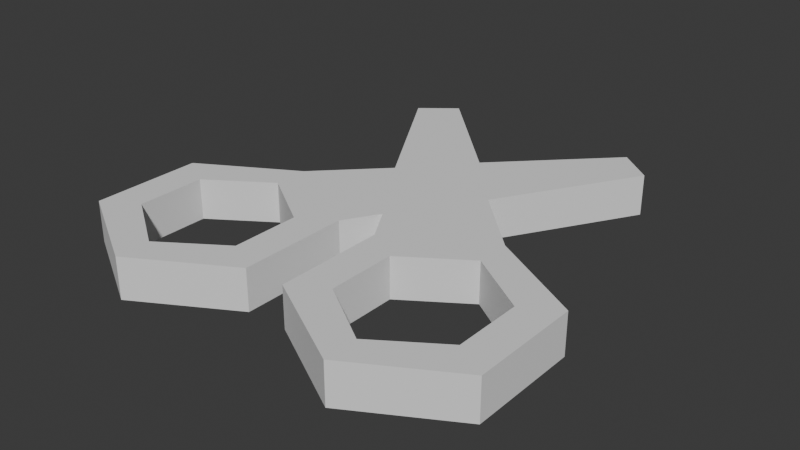 # Source: ScissorsOpen.blend  (saved by Blender 4.0.36; exported with 4.5.12 LTS)
import bpy
from mathutils import Matrix  # noqa: F401  (used for matrix-valued properties, if any)

bpy.ops.wm.read_factory_settings(use_empty=True)
scene = bpy.context.scene
scene.name = 'Scene'

# ---- world
world_world = bpy.data.worlds.new('World'); scene.world = world_world
world_world.use_nodes = True; world_world.node_tree.nodes.clear()
_N = world_world.node_tree.nodes; _L = world_world.node_tree.links
n0 = _N.new('ShaderNodeOutputWorld'); n0.name = 'World Output'; n0.location = (300, 300)
n1 = _N.new('ShaderNodeBackground'); n1.name = 'Background'; n1.location = (10, 300)
n1.inputs[0].default_value = (0.05088, 0.05088, 0.05088, 1.0)
_L.new(n1.outputs[0], n0.inputs[0])
n0.is_active_output = True
world_world.color = (0.05088, 0.05088, 0.05088)
world_world.use_sun_shadow = False
world_world.sun_shadow_jitter_overblur = 0.0

# ---- meshes
me_circle = bpy.data.meshes.new('Circle')
me_circle.from_pydata([(-0.06375, 0.1082, -0.01125), (-0.1163, 0.07819, -0.01125), (-0.1163, 0.01819, -0.01125), (-0.06375, -0.01181, -0.01125), (-0.01125, 0.01819, -0.01125), (-0.01125, 0.07819, -0.01125), (0.05625, -0.1356, -0.01125), (0.075, -0.1206, -0.01125), (-0.0975, 0.06694, -0.01125), (-0.06375, 0.08944, -0.01125), (-0.0975, 0.02944, -0.01125), (-0.06375, 0.006942, -0.01125), (-0.03, 0.06694, -0.01125), (-0.03, 0.02944, -0.01125), (0.06375, 0.1082, -0.01125), (0.1163, 0.07819, -0.01125), (0.1163, 0.01819, -0.01125), (0.06375, -0.01181, -0.01125), (0.01125, 0.01819, -0.01125), (0.01125, 0.07819, -0.01125), (-0.05625, -0.1356, -0.01125), (-0.075, -0.1206, -0.01125), (0.0975, 0.06694, -0.01125), (0.06375, 0.08944, -0.01125), (0.0975, 0.02944, -0.01125), (0.06375, 0.006942, -0.01125), (0.03, 0.06694, -0.01125), (0.03, 0.02944, -0.01125), (0.0, -0.0005576, -0.01125), (0.03, -0.04556, -0.01125), (-0.03, -0.04556, -0.01125), (0.0, -0.07931, -0.01125), (-0.06375, 0.1082, 0.01125), (-0.1163, 0.07819, 0.01125), (-0.1163, 0.01819, 0.01125), (-0.06375, -0.01181, 0.01125), (-0.01125, 0.01819, 0.01125), (-0.01125, 0.07819, 0.01125), (0.05625, -0.1356, 0.01125), (0.075, -0.1206, 0.01125), (-0.0975, 0.06694, 0.01125), (-0.06375, 0.08944, 0.01125), (-0.0975, 0.02944, 0.01125), (-0.06375, 0.006942, 0.01125), (-0.03, 0.06694, 0.01125), (-0.03, 0.02944, 0.01125), (0.06375, 0.1082, 0.01125), (0.1163, 0.07819, 0.01125), (0.1163, 0.01819, 0.01125), (0.06375, -0.01181, 0.01125), (0.01125, 0.01819, 0.01125), (0.01125, 0.07819, 0.01125), (-0.05625, -0.1356, 0.01125), (-0.075, -0.1206, 0.01125), (0.0975, 0.06694, 0.01125), (0.06375, 0.08944, 0.01125), (0.0975, 0.02944, 0.01125), (0.06375, 0.006942, 0.01125), (0.03, 0.06694, 0.01125), (0.03, 0.02944, 0.01125), (0.0, -0.0005576, 0.01125), (0.03, -0.04556, 0.01125), (-0.03, -0.04556, 0.01125), (0.0, -0.07931, 0.01125)], [], [(8, 1, 0, 9), (10, 2, 1, 8), (11, 3, 2, 10), (13, 4, 3, 11), (12, 5, 4, 13), (9, 0, 5, 12), (22, 23, 14, 15), (24, 22, 15, 16), (25, 24, 16, 17), (27, 25, 17, 18), (26, 27, 18, 19), (23, 26, 19, 14), (20, 21, 30, 31), (6, 31, 29, 7), (3, 4, 28, 30), (17, 29, 28, 18), (30, 28, 29), (30, 29, 31), (40, 41, 32, 33), (42, 40, 33, 34), (43, 42, 34, 35), (45, 43, 35, 36), (44, 45, 36, 37), (41, 44, 37, 32), (54, 47, 46, 55), (56, 48, 47, 54), (57, 49, 48, 56), (59, 50, 49, 57), (58, 51, 50, 59), (55, 46, 51, 58), (52, 63, 62, 53), (38, 39, 61, 63), (35, 62, 60, 36), (49, 50, 60, 61), (62, 61, 60), (62, 63, 61), (3, 35, 34, 2), (26, 58, 59, 27), (11, 43, 45, 13), (23, 55, 58, 26), (5, 37, 36, 4), (20, 52, 53, 21), (0, 32, 37, 5), (6, 38, 63, 31), (28, 60, 50, 18), (4, 36, 60, 28), (9, 41, 40, 8), (14, 46, 47, 15), (29, 61, 39, 7), (8, 40, 42, 10), (15, 47, 48, 16), (17, 49, 61, 29), (10, 42, 43, 11), (16, 48, 49, 17), (30, 62, 35, 3), (27, 59, 57, 25), (31, 63, 52, 20), (13, 45, 44, 12), (18, 50, 51, 19), (21, 53, 62, 30), (12, 44, 41, 9), (19, 51, 46, 14), (22, 54, 55, 23), (7, 39, 38, 6), (24, 56, 54, 22), (1, 33, 32, 0), (25, 57, 56, 24), (2, 34, 33, 1)])
_uv = me_circle.uv_layers.new(name='UVMap')
_uv.uv.foreach_set('vector', [0.0, 0.0, 0.0, 0.0, 0.0, 0.0, 0.0, 0.0, 0.0, 0.0, 0.0, 0.0, 0.0, 0.0, 0.0, 0.0, 0.0, 0.0, 0.0, 0.0, 0.0, 0.0, 0.0, 0.0, 0.0, 0.0, 0.0, 0.0, 0.0, 0.0, 0.0, 0.0, 0.0, 0.0, 0.0, 0.0, 0.0, 0.0, 0.0, 0.0, 0.0, 0.0, 0.0, 0.0, 0.0, 0.0, 0.0, 0.0, 0.0, 0.0, 0.0, 0.0, 0.0, 0.0, 0.0, 0.0, 0.0, 0.0, 0.0, 0.0, 0.0, 0.0, 0.0, 0.0, 0.0, 0.0, 0.0, 0.0, 0.0, 0.0, 0.0, 0.0, 0.0, 0.0, 0.0, 0.0, 0.0, 0.0, 0.0, 0.0, 0.0, 0.0, 0.0, 0.0, 0.0, 0.0, 0.0, 0.0, 0.0, 0.0, 0.0, 0.0, 0.0, 0.0, 0.0, 0.0, 0.0, 0.0, 0.0, 0.0, 0.0, 0.0, 0.0, 0.0, 0.0, 0.0, 0.0, 0.0, 0.0, 0.0, 0.0, 0.0, 0.0, 0.0, 0.0, 0.0, 0.0, 0.0, 0.0, 0.0, 0.0, 0.0, 0.0, 0.0, 0.0, 0.0, 0.0, 0.0, 0.0, 0.0, 0.0, 0.0, 0.0, 0.0, 0.0, 0.0, 0.0, 0.0, 0.0, 0.0, 0.0, 0.0, 0.0, 0.0, 0.0, 0.0, 0.0, 0.0, 0.0, 0.0, 0.0, 0.0, 0.0, 0.0, 0.0, 0.0, 0.0, 0.0, 0.0, 0.0, 0.0, 0.0, 0.0, 0.0, 0.0, 0.0, 0.0, 0.0, 0.0, 0.0, 0.0, 0.0, 0.0, 0.0, 0.0, 0.0, 0.0, 0.0, 0.0, 0.0, 0.0, 0.0, 0.0, 0.0, 0.0, 0.0, 0.0, 0.0, 0.0, 0.0, 0.0, 0.0, 0.0, 0.0, 0.0, 0.0, 0.0, 0.0, 0.0, 0.0, 0.0, 0.0, 0.0, 0.0, 0.0, 0.0, 0.0, 0.0, 0.0, 0.0, 0.0, 0.0, 0.0, 0.0, 0.0, 0.0, 0.0, 0.0, 0.0, 0.0, 0.0, 0.0, 0.0, 0.0, 0.0, 0.0, 0.0, 0.0, 0.0, 0.0, 0.0, 0.0, 0.0, 0.0, 0.0, 0.0, 0.0, 0.0, 0.0, 0.0, 0.0, 0.0, 0.0, 0.0, 0.0, 0.0, 0.0, 0.0, 0.0, 0.0, 0.0, 0.0, 0.0, 0.0, 0.0, 0.0, 0.0, 0.0, 0.0, 0.0, 0.0, 0.0, 0.0, 0.0, 0.0, 0.0, 0.0, 0.0, 0.0, 0.0, 0.0, 0.0, 0.0, 0.0, 0.0, 0.0, 0.0, 0.0, 0.0, 0.0, 0.0, 0.0, 0.0, 0.0, 0.0, 0.0, 0.0, 0.0, 0.0, 0.0, 0.0, 0.0, 0.0, 0.0, 0.0, 0.0, 0.0, 0.0, 0.0, 0.0, 0.0, 0.0, 0.0, 0.0, 0.0, 0.0, 0.0, 0.0, 0.0, 0.0, 0.0, 0.0, 0.0, 0.0, 0.0, 0.0, 0.0, 0.0, 0.0, 0.0, 0.0, 0.0, 0.0, 0.0, 0.0, 0.0, 0.0, 0.0, 0.0, 0.0, 0.0, 0.0, 0.0, 0.0, 0.0, 0.0, 0.0, 0.0, 0.0, 0.0, 0.0, 0.0, 0.0, 0.0, 0.0, 0.0, 0.0, 0.0, 0.0, 0.0, 0.0, 0.0, 0.0, 0.0, 0.0, 0.0, 0.0, 0.0, 0.0, 0.0, 0.0, 0.0, 0.0, 0.0, 0.0, 0.0, 0.0, 0.0, 0.0, 0.0, 0.0, 0.0, 0.0, 0.0, 0.0, 0.0, 0.0, 0.0, 0.0, 0.0, 0.0, 0.0, 0.0, 0.0, 0.0, 0.0, 0.0, 0.0, 0.0, 0.0, 0.0, 0.0, 0.0, 0.0, 0.0, 0.0, 0.0, 0.0, 0.0, 0.0, 0.0, 0.0, 0.0, 0.0, 0.0, 0.0, 0.0, 0.0, 0.0, 0.0, 0.0, 0.0, 0.0, 0.0, 0.0, 0.0, 0.0, 0.0, 0.0, 0.0, 0.0, 0.0, 0.0, 0.0, 0.0, 0.0, 0.0, 0.0, 0.0, 0.0, 0.0, 0.0, 0.0, 0.0, 0.0, 0.0, 0.0, 0.0, 0.0, 0.0, 0.0, 0.0, 0.0, 0.0, 0.0, 0.0, 0.0, 0.0, 0.0, 0.0, 0.0, 0.0, 0.0, 0.0, 0.0, 0.0, 0.0, 0.0, 0.0, 0.0, 0.0, 0.0, 0.0, 0.0, 0.0, 0.0, 0.0, 0.0, 0.0, 0.0, 0.0, 0.0, 0.0, 0.0, 0.0, 0.0, 0.0, 0.0, 0.0, 0.0, 0.0, 0.0, 0.0, 0.0, 0.0, 0.0, 0.0, 0.0, 0.0, 0.0, 0.0, 0.0, 0.0, 0.0, 0.0, 0.0, 0.0, 0.0, 0.0, 0.0, 0.0, 0.0, 0.0, 0.0, 0.0, 0.0, 0.0, 0.0, 0.0, 0.0, 0.0, 0.0, 0.0, 0.0, 0.0, 0.0, 0.0, 0.0, 0.0, 0.0, 0.0, 0.0, 0.0, 0.0, 0.0, 0.0, 0.0, 0.0, 0.0, 0.0, 0.0, 0.0, 0.0, 0.0, 0.0, 0.0])
me_circle.use_mirror_x = True
me_circle.update()
me_circle.normals_split_custom_set([tuple(v) for v in zip(*[iter([1.63e-08, 0.0, -1.0, 1.63e-08, 0.0, -1.0, 1.63e-08, 0.0, -1.0, 1.63e-08, 0.0, -1.0, -3.184e-08, 0.0, -1.0, -3.184e-08, 0.0, -1.0, -3.184e-08, 0.0, -1.0, -3.184e-08, 0.0, -1.0, 3.259e-08, 0.0, -1.0, 3.259e-08, 0.0, -1.0, 3.259e-08, 0.0, -1.0, 3.259e-08, 0.0, -1.0, -3.259e-08, 0.0, -1.0, -3.259e-08, 0.0, -1.0, -3.259e-08, 0.0, -1.0, -3.259e-08, 0.0, -1.0, 6.368e-08, 0.0, -1.0, 6.368e-08, 0.0, -1.0, 6.368e-08, 0.0, -1.0, 6.368e-08, 0.0, -1.0, 0.0, 0.0, -1.0, 0.0, 0.0, -1.0, 0.0, 0.0, -1.0, 0.0, 0.0, -1.0, -3.259e-08, 0.0, -1.0, -3.259e-08, 0.0, -1.0, -3.259e-08, 0.0, -1.0, -3.259e-08, 0.0, -1.0, 0.0, 0.0, -1.0, 0.0, 0.0, -1.0, 0.0, 0.0, -1.0, 0.0, 0.0, -1.0, -3.259e-08, 0.0, -1.0, -3.259e-08, 0.0, -1.0, -3.259e-08, 0.0, -1.0, -3.259e-08, 0.0, -1.0, 3.259e-08, 0.0, -1.0, 3.259e-08, 0.0, -1.0, 3.259e-08, 0.0, -1.0, 3.259e-08, 0.0, -1.0, -6.368e-08, 0.0, -1.0, -6.368e-08, 0.0, -1.0, -6.368e-08, 0.0, -1.0, -6.368e-08, 0.0, -1.0, 0.0, 0.0, -1.0, 0.0, 0.0, -1.0, 0.0, 0.0, -1.0, 0.0, 0.0, -1.0, 0.0, 0.0, -1.0, 0.0, 0.0, -1.0, 0.0, 0.0, -1.0, 0.0, 0.0, -1.0, 0.0, 0.0, -1.0, 0.0, 0.0, -1.0, 0.0, 0.0, -1.0, 0.0, 0.0, -1.0, 6.043e-08, 0.0, -1.0, 6.043e-08, 0.0, -1.0, 6.043e-08, 0.0, -1.0, 6.043e-08, 0.0, -1.0, -4.532e-08, 0.0, -1.0, -4.532e-08, 0.0, -1.0, -4.532e-08, 0.0, -1.0, -4.532e-08, 0.0, -1.0, 0.0, 0.0, -1.0, 0.0, 0.0, -1.0, 0.0, 0.0, -1.0, 0.0, 0.0, -1.0, 0.0, 0.0, -1.0, 0.0, 0.0, -1.0, 3.259e-08, 0.0, 1.0, 3.259e-08, 0.0, 1.0, 3.259e-08, 0.0, 1.0, 3.259e-08, 0.0, 1.0, 0.0, 0.0, 1.0, 0.0, 0.0, 1.0, 0.0, 0.0, 1.0, 0.0, 0.0, 1.0, 3.259e-08, 0.0, 1.0, 3.259e-08, 0.0, 1.0, 3.259e-08, 0.0, 1.0, 3.259e-08, 0.0, 1.0, -3.259e-08, 0.0, 1.0, -3.259e-08, 0.0, 1.0, -3.259e-08, 0.0, 1.0, -3.259e-08, 0.0, 1.0, 6.368e-08, 0.0, 1.0, 6.368e-08, 0.0, 1.0, 6.368e-08, 0.0, 1.0, 6.368e-08, 0.0, 1.0, 0.0, 0.0, 1.0, 0.0, 0.0, 1.0, 0.0, 0.0, 1.0, 0.0, 0.0, 1.0, -1.63e-08, 0.0, 1.0, -1.63e-08, 0.0, 1.0, -1.63e-08, 0.0, 1.0, -1.63e-08, 0.0, 1.0, 3.184e-08, 0.0, 1.0, 3.184e-08, 0.0, 1.0, 3.184e-08, 0.0, 1.0, 3.184e-08, 0.0, 1.0, -3.259e-08, 0.0, 1.0, -3.259e-08, 0.0, 1.0, -3.259e-08, 0.0, 1.0, -3.259e-08, 0.0, 1.0, 3.259e-08, 0.0, 1.0, 3.259e-08, 0.0, 1.0, 3.259e-08, 0.0, 1.0, 3.259e-08, 0.0, 1.0, -6.368e-08, 0.0, 1.0, -6.368e-08, 0.0, 1.0, -6.368e-08, 0.0, 1.0, -6.368e-08, 0.0, 1.0, 0.0, 0.0, 1.0, 0.0, 0.0, 1.0, 0.0, 0.0, 1.0, 0.0, 0.0, 1.0, 0.0, 0.0, 1.0, 0.0, 0.0, 1.0, 0.0, 0.0, 1.0, 0.0, 0.0, 1.0, 0.0, 0.0, 1.0, 0.0, 0.0, 1.0, 0.0, 0.0, 1.0, 0.0, 0.0, 1.0, 4.532e-08, 0.0, 1.0, 4.532e-08, 0.0, 1.0, 4.532e-08, 0.0, 1.0, 4.532e-08, 0.0, 1.0, -6.043e-08, 0.0, 1.0, -6.043e-08, 0.0, 1.0, -6.043e-08, 0.0, 1.0, -6.043e-08, 0.0, 1.0, 0.0, 0.0, 1.0, 0.0, 0.0, 1.0, 0.0, 0.0, 1.0, 0.0, 0.0, 1.0, 0.0, 0.0, 1.0, 0.0, 0.0, 1.0, -0.4961, -0.8682, 0.0, -0.4961, -0.8682, 0.0, -0.4961, -0.8682, 0.0, -0.4961, -0.8682, 0.0, 1.0, 0.0, 0.0, 1.0, 0.0, 0.0, 1.0, 0.0, 0.0, 1.0, 0.0, 0.0, -0.5547, 0.8321, 0.0, -0.5547, 0.8321, 0.0, -0.5547, 0.8321, 0.0, -0.5547, 0.8321, 0.0, 0.5547, -0.8321, 0.0, 0.5547, -0.8321, 0.0, 0.5547, -0.8321, 0.0, 0.5547, -0.8321, 0.0, 1.0, 0.0, 0.0, 1.0, 0.0, 0.0, 1.0, 0.0, 0.0, 1.0, 0.0, 0.0, -0.6247, -0.7809, 0.0, -0.6247, -0.7809, 0.0, -0.6247, -0.7809, 0.0, -0.6247, -0.7809, 0.0, 0.4961, 0.8682, 0.0, 0.4961, 0.8682, 0.0, 0.4961, 0.8682, 0.0, 0.4961, 0.8682, 0.0, -0.7071, -0.7071, 0.0, -0.7071, -0.7071, 0.0, -0.7071, -0.7071, 0.0, -0.7071, -0.7071, 0.0, -0.8575, 0.5145, 0.0, -0.8575, 0.5145, 0.0, -0.8575, 0.5145, 0.0, -0.8575, 0.5145, 0.0, 0.8575, 0.5145, 0.0, 0.8575, 0.5145, 0.0, 0.8575, 0.5145, 0.0, 0.8575, 0.5145, 0.0, 0.5547, -0.8321, 0.0, 0.5547, -0.8321, 0.0, 0.5547, -0.8321, 0.0, 0.5547, -0.8321, 0.0, 0.4961, 0.8682, 0.0, 0.4961, 0.8682, 0.0, 0.4961, 0.8682, 0.0, 0.4961, 0.8682, 0.0, 0.8575, 0.5145, 0.0, 0.8575, 0.5145, 0.0, 0.8575, 0.5145, 0.0, 0.8575, 0.5145, 0.0, 1.0, 0.0, 0.0, 1.0, 0.0, 0.0, 1.0, 0.0, 0.0, 1.0, 0.0, 0.0, 1.0, 0.0, 0.0, 1.0, 0.0, 0.0, 1.0, 0.0, 0.0, 1.0, 0.0, 0.0, 0.7071, -0.7071, 0.0, 0.7071, -0.7071, 0.0, 0.7071, -0.7071, 0.0, 0.7071, -0.7071, 0.0, 0.5547, 0.8321, 0.0, 0.5547, 0.8321, 0.0, 0.5547, 0.8321, 0.0, 0.5547, 0.8321, 0.0, 0.4961, -0.8682, 0.0, 0.4961, -0.8682, 0.0, 0.4961, -0.8682, 0.0, 0.4961, -0.8682, 0.0, -0.7071, -0.7071, 0.0, -0.7071, -0.7071, 0.0, -0.7071, -0.7071, 0.0, -0.7071, -0.7071, 0.0, 0.5547, 0.8321, 0.0, 0.5547, 0.8321, 0.0, 0.5547, 0.8321, 0.0, 0.5547, 0.8321, 0.0, 0.7071, -0.7071, 0.0, 0.7071, -0.7071, 0.0, 0.7071, -0.7071, 0.0, 0.7071, -0.7071, 0.0, -1.0, 0.0, 0.0, -1.0, 0.0, 0.0, -1.0, 0.0, 0.0, -1.0, 0.0, 0.0, -1.0, 0.0, 0.0, -1.0, 0.0, 0.0, -1.0, 0.0, 0.0, -1.0, 0.0, 0.0, -0.8575, 0.5145, 0.0, -0.8575, 0.5145, 0.0, -0.8575, 0.5145, 0.0, -0.8575, 0.5145, 0.0, -0.5547, -0.8321, 0.0, -0.5547, -0.8321, 0.0, -0.5547, -0.8321, 0.0, -0.5547, -0.8321, 0.0, -0.4961, 0.8682, 0.0, -0.4961, 0.8682, 0.0, -0.4961, 0.8682, 0.0, -0.4961, 0.8682, 0.0, -0.5547, -0.8321, 0.0, -0.5547, -0.8321, 0.0, -0.5547, -0.8321, 0.0, -0.5547, -0.8321, 0.0, 0.6247, -0.7809, 0.0, 0.6247, -0.7809, 0.0, 0.6247, -0.7809, 0.0, 0.6247, -0.7809, 0.0, -1.0, 0.0, 0.0, -1.0, 0.0, 0.0, -1.0, 0.0, 0.0, -1.0, 0.0, 0.0, -0.4961, 0.8682, 0.0, -0.4961, 0.8682, 0.0, -0.4961, 0.8682, 0.0, -0.4961, 0.8682, 0.0, -0.5547, 0.8321, 0.0, -0.5547, 0.8321, 0.0, -0.5547, 0.8321, 0.0, -0.5547, 0.8321, 0.0, -1.0, 0.0, 0.0, -1.0, 0.0, 0.0, -1.0, 0.0, 0.0, -1.0, 0.0, 0.0])] * 3)])

# ---- objects
ob_circle = bpy.data.objects.new('Circle', me_circle)

# ---- transforms, parenting, visibility, modifiers, constraints
ob_circle.location = (0.0, 0.0, 0.0)
ob_circle.rotation_euler = (0.0, -0.0, -3.142)
ob_circle.use_mesh_mirror_x = True

# ---- collection membership
scene.collection.objects.link(ob_circle)

# ---- scene / render settings (as saved in the file)
scene.frame_start = 1; scene.frame_end = 250; scene.frame_set(1)
scene.render.engine = 'BLENDER_EEVEE_NEXT'
scene.cycles.sampling_pattern = 'TABULATED_SOBOL'
bpy.context.view_layer.update()

# ---- added for rendering (the .blend has no active camera and no usable light): camera, sun
cam_auto = bpy.data.cameras.new('AutoCamera')
cam_auto.lens = 50.0
cam_auto.sensor_width = 36.0
cam_auto.clip_end = 1000.0
ob_auto_camera = bpy.data.objects.new('AutoCamera', cam_auto)
scene.collection.objects.link(ob_auto_camera)
ob_auto_camera.location = (0.31236, -0.361149, 0.249888)
ob_auto_camera.rotation_euler = (1.09748, -7.21219e-08, 0.694738)
scene.camera = ob_auto_camera
light_auto_sun = bpy.data.lights.new('AutoSun', 'SUN')
light_auto_sun.energy = 3.0
light_auto_sun.angle = 0.0523599
ob_auto_sun = bpy.data.objects.new('AutoSun', light_auto_sun)
scene.collection.objects.link(ob_auto_sun)
ob_auto_sun.rotation_euler = (0.872665, 0.174533, 0.523599)
bpy.context.view_layer.update()
